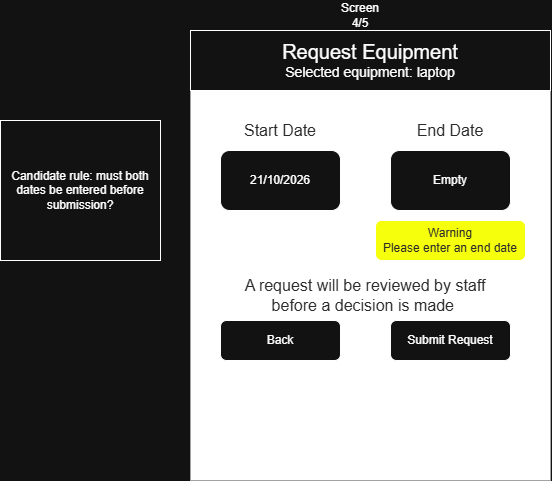

The diagram above was exported from draw.io. Its source (the exported page's mxGraphModel, read from the mxfile embedded in the PNG):
<mxGraphModel dx="1406" dy="780" grid="1" gridSize="10" guides="1" tooltips="1" connect="1" arrows="1" fold="1" page="1" pageScale="1" pageWidth="850" pageHeight="1100" math="0" shadow="0">
  <root>
    <mxCell id="UQH16B3WmfYsAN_4ndJi-0" />
    <mxCell id="UQH16B3WmfYsAN_4ndJi-1" parent="UQH16B3WmfYsAN_4ndJi-0" />
    <mxCell id="UQH16B3WmfYsAN_4ndJi-2" parent="UQH16B3WmfYsAN_4ndJi-1" style="rounded=0;whiteSpace=wrap;html=1;strokeColor=light-dark(#000000,#A3A3A3);fillColor=light-dark(#FFFFFF,#FFFFFF);" value="" vertex="1">
      <mxGeometry height="450" width="360" x="440" y="40" as="geometry" />
    </mxCell>
    <mxCell id="UQH16B3WmfYsAN_4ndJi-3" parent="UQH16B3WmfYsAN_4ndJi-1" style="rounded=0;whiteSpace=wrap;html=1;" value="&lt;font style=&quot;font-size: 20px;&quot;&gt;Request Equipment&lt;/font&gt;&lt;div&gt;&lt;font style=&quot;font-size: 14px;&quot;&gt;Selected equipment: laptop&lt;/font&gt;&lt;/div&gt;" vertex="1">
      <mxGeometry height="60" width="360" x="440" y="40" as="geometry" />
    </mxCell>
    <mxCell id="UQH16B3WmfYsAN_4ndJi-4" parent="UQH16B3WmfYsAN_4ndJi-1" style="text;html=1;whiteSpace=wrap;strokeColor=none;fillColor=none;align=center;verticalAlign=middle;rounded=0;" value="Screen 4/5" vertex="1">
      <mxGeometry height="30" width="60" x="580" y="10" as="geometry" />
    </mxCell>
    <mxCell id="UQH16B3WmfYsAN_4ndJi-5" parent="UQH16B3WmfYsAN_4ndJi-1" style="text;html=1;whiteSpace=wrap;strokeColor=none;fillColor=none;align=center;verticalAlign=middle;rounded=0;" value="&lt;span style=&quot;color: light-dark(rgb(0, 0, 0), rgb(43, 43, 43));&quot;&gt;&lt;font style=&quot;font-size: 16px;&quot;&gt;Start Date&lt;/font&gt;&lt;/span&gt;" vertex="1">
      <mxGeometry height="30" width="80" x="490" y="125" as="geometry" />
    </mxCell>
    <mxCell id="UQH16B3WmfYsAN_4ndJi-6" parent="UQH16B3WmfYsAN_4ndJi-1" style="rounded=1;whiteSpace=wrap;html=1;roundedPerimeter=1;" value="21/10/2026" vertex="1">
      <mxGeometry height="60" width="120" x="470" y="160" as="geometry" />
    </mxCell>
    <mxCell id="UQH16B3WmfYsAN_4ndJi-7" parent="UQH16B3WmfYsAN_4ndJi-1" style="rounded=1;whiteSpace=wrap;html=1;roundedPerimeter=1;" value="Empty" vertex="1">
      <mxGeometry height="60" width="120" x="640" y="160" as="geometry" />
    </mxCell>
    <mxCell id="UQH16B3WmfYsAN_4ndJi-8" parent="UQH16B3WmfYsAN_4ndJi-1" style="text;html=1;whiteSpace=wrap;strokeColor=none;fillColor=none;align=center;verticalAlign=middle;rounded=0;" value="&lt;span style=&quot;color: light-dark(rgb(0, 0, 0), rgb(43, 43, 43));&quot;&gt;&lt;font style=&quot;font-size: 16px;&quot;&gt;End Date&lt;/font&gt;&lt;/span&gt;" vertex="1">
      <mxGeometry height="30" width="80" x="660" y="125" as="geometry" />
    </mxCell>
    <mxCell id="UQH16B3WmfYsAN_4ndJi-9" parent="UQH16B3WmfYsAN_4ndJi-1" style="text;html=1;whiteSpace=wrap;strokeColor=none;fillColor=none;align=center;verticalAlign=middle;rounded=0;" value="&lt;span style=&quot;color: light-dark(rgb(0, 0, 0), rgb(43, 43, 43));&quot;&gt;&lt;font style=&quot;font-size: 16px;&quot;&gt;A request will be reviewed by staff before a decision is made&amp;nbsp;&lt;/font&gt;&lt;/span&gt;" vertex="1">
      <mxGeometry height="30" width="290" x="470" y="290" as="geometry" />
    </mxCell>
    <mxCell id="UQH16B3WmfYsAN_4ndJi-10" parent="UQH16B3WmfYsAN_4ndJi-1" style="rounded=1;whiteSpace=wrap;html=1;roundedPerimeter=1;" value="Back" vertex="1">
      <mxGeometry height="40" width="120" x="470" y="330" as="geometry" />
    </mxCell>
    <mxCell id="UQH16B3WmfYsAN_4ndJi-11" parent="UQH16B3WmfYsAN_4ndJi-1" style="rounded=1;whiteSpace=wrap;html=1;roundedPerimeter=1;" value="Submit Request" vertex="1">
      <mxGeometry height="40" width="120" x="640" y="330" as="geometry" />
    </mxCell>
    <mxCell id="GW5hX9oqMyzeBzdxOrCp-0" parent="UQH16B3WmfYsAN_4ndJi-1" style="rounded=1;whiteSpace=wrap;html=1;roundedPerimeter=1;fillColor=light-dark(#FFFFFF,#F6FF0C);" value="&lt;span style=&quot;color: light-dark(rgb(0, 0, 0), rgb(43, 43, 43));&quot;&gt;Warning&lt;/span&gt;&lt;div&gt;&lt;span style=&quot;color: light-dark(rgb(0, 0, 0), rgb(43, 43, 43));&quot;&gt;Please enter an end date&lt;/span&gt;&lt;/div&gt;" vertex="1">
      <mxGeometry height="40" width="150" x="625" y="230" as="geometry" />
    </mxCell>
    <mxCell id="GW5hX9oqMyzeBzdxOrCp-1" parent="UQH16B3WmfYsAN_4ndJi-1" style="rounded=0;whiteSpace=wrap;html=1;" value="Candidate rule: must both dates be entered before submission?" vertex="1">
      <mxGeometry height="140" width="160" x="250" y="130" as="geometry" />
    </mxCell>
  </root>
</mxGraphModel>